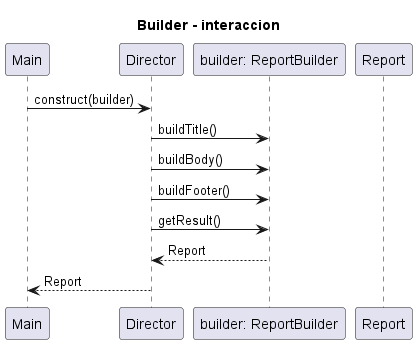

The diagram above was rendered by PlantUML. Its source (embedded in the PNG):
@startuml
title Builder - interaccion
participant Main
participant Director
participant "builder: ReportBuilder" as B
participant Report
Main -> Director : construct(builder)
Director -> B : buildTitle()
Director -> B : buildBody()
Director -> B : buildFooter()
Director -> B : getResult()
B --> Director : Report
Director --> Main : Report
@enduml